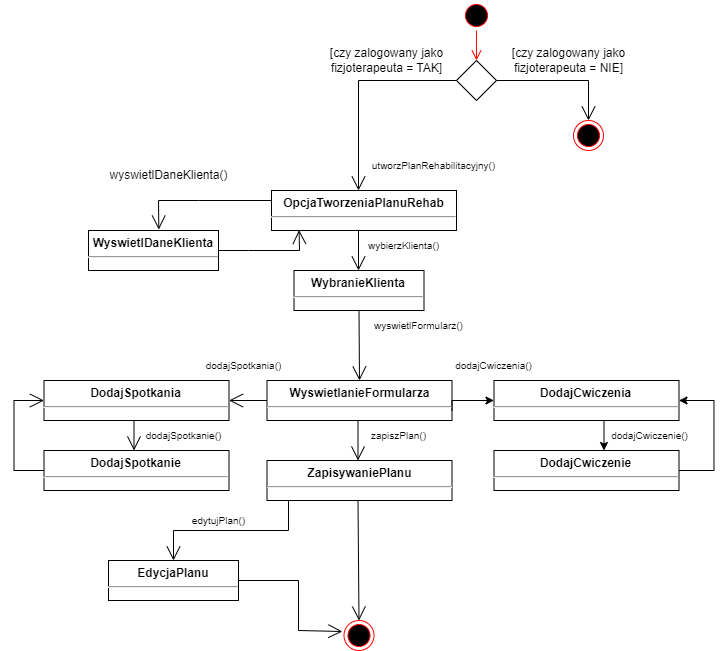

The diagram above was exported from draw.io. Its source (the exported page's mxGraphModel, read from the mxfile embedded in the PNG):
<mxGraphModel dx="1121" dy="704" grid="1" gridSize="10" guides="1" tooltips="1" connect="1" arrows="1" fold="1" page="1" pageScale="1" pageWidth="850" pageHeight="1100" math="0" shadow="0">
  <root>
    <mxCell id="0" />
    <mxCell id="1" parent="0" />
    <mxCell id="CvlCMd_ngKOgU_S4_WSD-6" value="utworzPlanRehabilitacyjny()" style="text;html=1;align=center;verticalAlign=middle;resizable=0;points=[];autosize=1;strokeColor=none;fillColor=none;fontSize=10;fontStyle=0" vertex="1" parent="1">
      <mxGeometry x="420" y="180" width="150" height="30" as="geometry" />
    </mxCell>
    <mxCell id="CvlCMd_ngKOgU_S4_WSD-8" value="&lt;p style=&quot;margin:0px;margin-top:6px;text-align:center;&quot;&gt;&lt;b&gt;WyswietlanieFormularza&lt;/b&gt;&lt;/p&gt;&lt;hr&gt;&lt;p style=&quot;margin:0px;margin-left:8px;&quot;&gt;&lt;br&gt;&lt;/p&gt;" style="align=left;overflow=fill;html=1;dropTarget=0;whiteSpace=wrap;" vertex="1" parent="1">
      <mxGeometry x="328.5" y="410" width="185" height="40" as="geometry" />
    </mxCell>
    <mxCell id="CvlCMd_ngKOgU_S4_WSD-10" style="edgeStyle=orthogonalEdgeStyle;rounded=0;orthogonalLoop=1;jettySize=auto;html=1;exitX=0.5;exitY=1;exitDx=0;exitDy=0;" edge="1" parent="1" source="CvlCMd_ngKOgU_S4_WSD-8" target="CvlCMd_ngKOgU_S4_WSD-8">
      <mxGeometry relative="1" as="geometry" />
    </mxCell>
    <mxCell id="CvlCMd_ngKOgU_S4_WSD-14" value="&lt;p style=&quot;margin:0px;margin-top:6px;text-align:center;&quot;&gt;&lt;b&gt;OpcjaTworzeniaPlanuRehab&lt;/b&gt;&lt;/p&gt;&lt;hr&gt;&lt;p style=&quot;margin:0px;margin-left:8px;&quot;&gt;&lt;br&gt;&lt;/p&gt;" style="align=left;overflow=fill;html=1;dropTarget=0;whiteSpace=wrap;" vertex="1" parent="1">
      <mxGeometry x="333" y="220" width="185" height="40" as="geometry" />
    </mxCell>
    <mxCell id="CvlCMd_ngKOgU_S4_WSD-17" value="wybierzKlienta()" style="text;html=1;align=center;verticalAlign=middle;resizable=0;points=[];autosize=1;strokeColor=none;fillColor=none;fontSize=10;" vertex="1" parent="1">
      <mxGeometry x="420" y="260" width="90" height="30" as="geometry" />
    </mxCell>
    <mxCell id="CvlCMd_ngKOgU_S4_WSD-21" value="" style="endArrow=open;endFill=1;endSize=12;html=1;rounded=0;exitX=0.5;exitY=1;exitDx=0;exitDy=0;entryX=0.5;entryY=0;entryDx=0;entryDy=0;" edge="1" parent="1" source="CvlCMd_ngKOgU_S4_WSD-68" target="CvlCMd_ngKOgU_S4_WSD-8">
      <mxGeometry width="160" relative="1" as="geometry">
        <mxPoint x="420" y="350" as="sourcePoint" />
        <mxPoint x="420" y="390" as="targetPoint" />
      </mxGeometry>
    </mxCell>
    <mxCell id="CvlCMd_ngKOgU_S4_WSD-25" value="&lt;p style=&quot;margin:0px;margin-top:6px;text-align:center;&quot;&gt;&lt;b&gt;DodajCwiczenie&lt;/b&gt;&lt;/p&gt;&lt;hr&gt;&lt;p style=&quot;margin:0px;margin-left:8px;&quot;&gt;&lt;br&gt;&lt;/p&gt;" style="align=left;overflow=fill;html=1;dropTarget=0;whiteSpace=wrap;" vertex="1" parent="1">
      <mxGeometry x="555.5" y="480" width="185" height="40" as="geometry" />
    </mxCell>
    <mxCell id="CvlCMd_ngKOgU_S4_WSD-26" value="" style="edgeStyle=orthogonalEdgeStyle;rounded=0;orthogonalLoop=1;jettySize=auto;html=1;exitX=1;exitY=0.75;exitDx=0;exitDy=0;entryX=0;entryY=0.5;entryDx=0;entryDy=0;" edge="1" parent="1" source="CvlCMd_ngKOgU_S4_WSD-8" target="CvlCMd_ngKOgU_S4_WSD-29">
      <mxGeometry relative="1" as="geometry">
        <mxPoint x="565.5" y="350" as="sourcePoint" />
        <mxPoint x="593.5" y="390" as="targetPoint" />
        <Array as="points">
          <mxPoint x="555.5" y="430" />
          <mxPoint x="555.5" y="430" />
        </Array>
      </mxGeometry>
    </mxCell>
    <mxCell id="CvlCMd_ngKOgU_S4_WSD-27" value="dodajCwiczenia()" style="text;html=1;align=center;verticalAlign=middle;resizable=0;points=[];autosize=1;strokeColor=none;fillColor=none;fontSize=10;" vertex="1" parent="1">
      <mxGeometry x="505.5" y="380" width="100" height="30" as="geometry" />
    </mxCell>
    <mxCell id="CvlCMd_ngKOgU_S4_WSD-29" value="&lt;p style=&quot;margin:0px;margin-top:6px;text-align:center;&quot;&gt;&lt;b&gt;DodajCwiczenia&lt;/b&gt;&lt;/p&gt;&lt;hr&gt;&lt;p style=&quot;margin:0px;margin-left:8px;&quot;&gt;&lt;br&gt;&lt;/p&gt;" style="align=left;overflow=fill;html=1;dropTarget=0;whiteSpace=wrap;" vertex="1" parent="1">
      <mxGeometry x="555.5" y="410" width="185" height="40" as="geometry" />
    </mxCell>
    <mxCell id="CvlCMd_ngKOgU_S4_WSD-30" value="" style="edgeStyle=orthogonalEdgeStyle;rounded=0;orthogonalLoop=1;jettySize=auto;html=1;" edge="1" parent="1">
      <mxGeometry relative="1" as="geometry">
        <mxPoint x="665.5" y="450" as="sourcePoint" />
        <mxPoint x="665.5" y="480" as="targetPoint" />
        <Array as="points">
          <mxPoint x="665.5" y="480" />
        </Array>
      </mxGeometry>
    </mxCell>
    <mxCell id="CvlCMd_ngKOgU_S4_WSD-31" value="" style="edgeStyle=orthogonalEdgeStyle;rounded=0;orthogonalLoop=1;jettySize=auto;html=1;exitX=1;exitY=0.5;exitDx=0;exitDy=0;entryX=1;entryY=0.5;entryDx=0;entryDy=0;" edge="1" parent="1" source="CvlCMd_ngKOgU_S4_WSD-25" target="CvlCMd_ngKOgU_S4_WSD-29">
      <mxGeometry relative="1" as="geometry">
        <mxPoint x="555.5" y="480" as="sourcePoint" />
        <mxPoint x="555.5" y="510" as="targetPoint" />
        <Array as="points">
          <mxPoint x="775.5" y="500" />
          <mxPoint x="775.5" y="430" />
        </Array>
      </mxGeometry>
    </mxCell>
    <mxCell id="CvlCMd_ngKOgU_S4_WSD-32" value="dodajCwiczenie()" style="text;html=1;align=center;verticalAlign=middle;resizable=0;points=[];autosize=1;strokeColor=none;fillColor=none;fontSize=10;" vertex="1" parent="1">
      <mxGeometry x="660.5" y="450" width="100" height="30" as="geometry" />
    </mxCell>
    <mxCell id="CvlCMd_ngKOgU_S4_WSD-34" value="&lt;p style=&quot;margin:0px;margin-top:6px;text-align:center;&quot;&gt;&lt;b&gt;DodajSpotkania&lt;/b&gt;&lt;/p&gt;&lt;hr&gt;&lt;p style=&quot;margin:0px;margin-left:8px;&quot;&gt;&lt;br&gt;&lt;/p&gt;" style="align=left;overflow=fill;html=1;dropTarget=0;whiteSpace=wrap;" vertex="1" parent="1">
      <mxGeometry x="105.5" y="410" width="185" height="40" as="geometry" />
    </mxCell>
    <mxCell id="CvlCMd_ngKOgU_S4_WSD-36" value="" style="shape=rhombus;perimeter=rhombusPerimeter;whiteSpace=wrap;html=1;align=center;" vertex="1" parent="1">
      <mxGeometry x="518" y="90" width="40" height="40" as="geometry" />
    </mxCell>
    <mxCell id="CvlCMd_ngKOgU_S4_WSD-37" value="" style="ellipse;html=1;shape=startState;fillColor=#000000;strokeColor=#ff0000;" vertex="1" parent="1">
      <mxGeometry x="523" y="30" width="30" height="30" as="geometry" />
    </mxCell>
    <mxCell id="CvlCMd_ngKOgU_S4_WSD-38" value="" style="edgeStyle=orthogonalEdgeStyle;html=1;verticalAlign=bottom;endArrow=open;endSize=8;strokeColor=#ff0000;rounded=0;" edge="1" source="CvlCMd_ngKOgU_S4_WSD-37" parent="1">
      <mxGeometry relative="1" as="geometry">
        <mxPoint x="538" y="90" as="targetPoint" />
      </mxGeometry>
    </mxCell>
    <mxCell id="CvlCMd_ngKOgU_S4_WSD-39" value="" style="endArrow=open;endFill=1;endSize=12;html=1;rounded=0;exitX=0;exitY=0.5;exitDx=0;exitDy=0;" edge="1" parent="1" source="CvlCMd_ngKOgU_S4_WSD-36">
      <mxGeometry width="160" relative="1" as="geometry">
        <mxPoint x="390" y="160" as="sourcePoint" />
        <mxPoint x="420" y="220" as="targetPoint" />
        <Array as="points">
          <mxPoint x="420" y="110" />
        </Array>
      </mxGeometry>
    </mxCell>
    <mxCell id="CvlCMd_ngKOgU_S4_WSD-40" value="[czy zalogowany jako &lt;br&gt;fizjoterapeuta = TAK]" style="text;html=1;align=center;verticalAlign=middle;resizable=0;points=[];autosize=1;strokeColor=none;fillColor=none;" vertex="1" parent="1">
      <mxGeometry x="378" y="70" width="140" height="40" as="geometry" />
    </mxCell>
    <mxCell id="CvlCMd_ngKOgU_S4_WSD-41" value="[czy zalogowany jako &lt;br&gt;fizjoterapeuta = NIE]" style="text;html=1;align=center;verticalAlign=middle;resizable=0;points=[];autosize=1;strokeColor=none;fillColor=none;" vertex="1" parent="1">
      <mxGeometry x="560" y="70" width="140" height="40" as="geometry" />
    </mxCell>
    <mxCell id="CvlCMd_ngKOgU_S4_WSD-42" value="" style="ellipse;html=1;shape=endState;fillColor=#000000;strokeColor=#ff0000;" vertex="1" parent="1">
      <mxGeometry x="635" y="150" width="30" height="30" as="geometry" />
    </mxCell>
    <mxCell id="CvlCMd_ngKOgU_S4_WSD-43" value="" style="endArrow=open;endFill=1;endSize=12;html=1;rounded=0;exitX=1;exitY=0.5;exitDx=0;exitDy=0;" edge="1" parent="1" source="CvlCMd_ngKOgU_S4_WSD-36">
      <mxGeometry width="160" relative="1" as="geometry">
        <mxPoint x="560" y="140" as="sourcePoint" />
        <mxPoint x="650" y="150" as="targetPoint" />
        <Array as="points">
          <mxPoint x="650" y="110" />
        </Array>
      </mxGeometry>
    </mxCell>
    <mxCell id="CvlCMd_ngKOgU_S4_WSD-44" value="&lt;p style=&quot;margin:0px;margin-top:6px;text-align:center;&quot;&gt;&lt;b&gt;WyswietlDaneKlienta&lt;/b&gt;&lt;/p&gt;&lt;hr&gt;&lt;p style=&quot;margin:0px;margin-left:8px;&quot;&gt;&lt;br&gt;&lt;/p&gt;" style="align=left;overflow=fill;html=1;dropTarget=0;whiteSpace=wrap;" vertex="1" parent="1">
      <mxGeometry x="150" y="260" width="130" height="40" as="geometry" />
    </mxCell>
    <mxCell id="CvlCMd_ngKOgU_S4_WSD-45" value="" style="endArrow=open;endFill=1;endSize=12;html=1;rounded=0;entryX=0.541;entryY=-0.023;entryDx=0;entryDy=0;entryPerimeter=0;exitX=0;exitY=0.25;exitDx=0;exitDy=0;" edge="1" parent="1" source="CvlCMd_ngKOgU_S4_WSD-14" target="CvlCMd_ngKOgU_S4_WSD-44">
      <mxGeometry width="160" relative="1" as="geometry">
        <mxPoint x="330" y="230" as="sourcePoint" />
        <mxPoint x="220" y="370" as="targetPoint" />
        <Array as="points">
          <mxPoint x="260" y="230" />
          <mxPoint x="220" y="230" />
        </Array>
      </mxGeometry>
    </mxCell>
    <mxCell id="CvlCMd_ngKOgU_S4_WSD-46" value="wyswietlDaneKlienta()" style="text;html=1;align=center;verticalAlign=middle;resizable=0;points=[];autosize=1;strokeColor=none;fillColor=none;" vertex="1" parent="1">
      <mxGeometry x="160" y="190" width="140" height="30" as="geometry" />
    </mxCell>
    <mxCell id="CvlCMd_ngKOgU_S4_WSD-47" value="" style="endArrow=open;endFill=1;endSize=12;html=1;rounded=0;exitX=1;exitY=0.5;exitDx=0;exitDy=0;entryX=0.149;entryY=0.987;entryDx=0;entryDy=0;entryPerimeter=0;" edge="1" parent="1" source="CvlCMd_ngKOgU_S4_WSD-44" target="CvlCMd_ngKOgU_S4_WSD-14">
      <mxGeometry width="160" relative="1" as="geometry">
        <mxPoint x="300" y="350" as="sourcePoint" />
        <mxPoint x="360" y="330" as="targetPoint" />
        <Array as="points">
          <mxPoint x="310" y="280" />
          <mxPoint x="361" y="280" />
        </Array>
      </mxGeometry>
    </mxCell>
    <mxCell id="CvlCMd_ngKOgU_S4_WSD-49" value="&lt;font style=&quot;font-size: 10px;&quot;&gt;dodajSpotkania()&lt;/font&gt;" style="text;html=1;align=center;verticalAlign=middle;resizable=0;points=[];autosize=1;strokeColor=none;fillColor=none;" vertex="1" parent="1">
      <mxGeometry x="255.5" y="380" width="100" height="30" as="geometry" />
    </mxCell>
    <mxCell id="CvlCMd_ngKOgU_S4_WSD-50" value="" style="endArrow=open;endFill=1;endSize=12;html=1;rounded=0;exitX=0;exitY=0.5;exitDx=0;exitDy=0;entryX=1;entryY=0.5;entryDx=0;entryDy=0;" edge="1" parent="1" source="CvlCMd_ngKOgU_S4_WSD-8" target="CvlCMd_ngKOgU_S4_WSD-34">
      <mxGeometry width="160" relative="1" as="geometry">
        <mxPoint x="305.5" y="430" as="sourcePoint" />
        <mxPoint x="305.5" y="470" as="targetPoint" />
      </mxGeometry>
    </mxCell>
    <mxCell id="CvlCMd_ngKOgU_S4_WSD-53" value="" style="endArrow=open;endFill=1;endSize=12;html=1;rounded=0;exitX=0;exitY=0.5;exitDx=0;exitDy=0;entryX=0;entryY=0.5;entryDx=0;entryDy=0;" edge="1" parent="1" source="CvlCMd_ngKOgU_S4_WSD-51" target="CvlCMd_ngKOgU_S4_WSD-34">
      <mxGeometry width="160" relative="1" as="geometry">
        <mxPoint x="55.5" y="450" as="sourcePoint" />
        <mxPoint x="55.5" y="490" as="targetPoint" />
        <Array as="points">
          <mxPoint x="75.5" y="500" />
          <mxPoint x="75.5" y="430" />
        </Array>
      </mxGeometry>
    </mxCell>
    <mxCell id="CvlCMd_ngKOgU_S4_WSD-54" value="&lt;font style=&quot;font-size: 10px;&quot;&gt;dodajSpotkanie()&lt;/font&gt;" style="text;html=1;align=center;verticalAlign=middle;resizable=0;points=[];autosize=1;strokeColor=none;fillColor=none;" vertex="1" parent="1">
      <mxGeometry x="195.5" y="450" width="100" height="30" as="geometry" />
    </mxCell>
    <mxCell id="CvlCMd_ngKOgU_S4_WSD-51" value="&lt;p style=&quot;margin:0px;margin-top:6px;text-align:center;&quot;&gt;&lt;b&gt;DodajSpotkanie&lt;/b&gt;&lt;/p&gt;&lt;hr&gt;&lt;p style=&quot;margin:0px;margin-left:8px;&quot;&gt;&lt;br&gt;&lt;/p&gt;" style="align=left;overflow=fill;html=1;dropTarget=0;whiteSpace=wrap;" vertex="1" parent="1">
      <mxGeometry x="105.5" y="480" width="185" height="40" as="geometry" />
    </mxCell>
    <mxCell id="CvlCMd_ngKOgU_S4_WSD-57" value="" style="endArrow=open;endFill=1;endSize=12;html=1;rounded=0;" edge="1" parent="1">
      <mxGeometry width="160" relative="1" as="geometry">
        <mxPoint x="195.5" y="450" as="sourcePoint" />
        <mxPoint x="195.5" y="480" as="targetPoint" />
      </mxGeometry>
    </mxCell>
    <mxCell id="CvlCMd_ngKOgU_S4_WSD-58" value="" style="endArrow=open;endFill=1;endSize=12;html=1;rounded=0;" edge="1" parent="1">
      <mxGeometry width="160" relative="1" as="geometry">
        <mxPoint x="419.5" y="450" as="sourcePoint" />
        <mxPoint x="419.5" y="490" as="targetPoint" />
      </mxGeometry>
    </mxCell>
    <mxCell id="CvlCMd_ngKOgU_S4_WSD-59" value="&lt;p style=&quot;margin:0px;margin-top:6px;text-align:center;&quot;&gt;&lt;b&gt;ZapisywaniePlanu&lt;/b&gt;&lt;/p&gt;&lt;hr&gt;&lt;p style=&quot;margin:0px;margin-left:8px;&quot;&gt;&lt;br&gt;&lt;/p&gt;" style="align=left;overflow=fill;html=1;dropTarget=0;whiteSpace=wrap;" vertex="1" parent="1">
      <mxGeometry x="328.5" y="490" width="185" height="40" as="geometry" />
    </mxCell>
    <mxCell id="CvlCMd_ngKOgU_S4_WSD-60" value="&lt;font style=&quot;font-size: 10px;&quot;&gt;zapiszPlan()&lt;/font&gt;" style="text;html=1;align=center;verticalAlign=middle;resizable=0;points=[];autosize=1;strokeColor=none;fillColor=none;" vertex="1" parent="1">
      <mxGeometry x="420.5" y="450" width="80" height="30" as="geometry" />
    </mxCell>
    <mxCell id="CvlCMd_ngKOgU_S4_WSD-62" value="" style="ellipse;html=1;shape=endState;fillColor=#000000;strokeColor=#ff0000;" vertex="1" parent="1">
      <mxGeometry x="405.5" y="650" width="30" height="30" as="geometry" />
    </mxCell>
    <mxCell id="CvlCMd_ngKOgU_S4_WSD-65" value="" style="endArrow=open;endFill=1;endSize=12;html=1;rounded=0;entryX=0.5;entryY=0;entryDx=0;entryDy=0;" edge="1" parent="1" target="CvlCMd_ngKOgU_S4_WSD-62">
      <mxGeometry width="160" relative="1" as="geometry">
        <mxPoint x="419.5" y="530" as="sourcePoint" />
        <mxPoint x="419.5" y="570" as="targetPoint" />
      </mxGeometry>
    </mxCell>
    <mxCell id="CvlCMd_ngKOgU_S4_WSD-68" value="&lt;p style=&quot;margin:0px;margin-top:6px;text-align:center;&quot;&gt;&lt;b&gt;WybranieKlienta&lt;/b&gt;&lt;/p&gt;&lt;hr&gt;&lt;p style=&quot;margin:0px;margin-left:8px;&quot;&gt;&lt;br&gt;&lt;/p&gt;" style="align=left;overflow=fill;html=1;dropTarget=0;whiteSpace=wrap;" vertex="1" parent="1">
      <mxGeometry x="355.5" y="300" width="130" height="40" as="geometry" />
    </mxCell>
    <mxCell id="CvlCMd_ngKOgU_S4_WSD-69" value="" style="endArrow=open;endFill=1;endSize=12;html=1;rounded=0;" edge="1" parent="1">
      <mxGeometry width="160" relative="1" as="geometry">
        <mxPoint x="420" y="260" as="sourcePoint" />
        <mxPoint x="420" y="300" as="targetPoint" />
      </mxGeometry>
    </mxCell>
    <mxCell id="CvlCMd_ngKOgU_S4_WSD-70" value="&lt;font style=&quot;font-size: 10px;&quot;&gt;wyswietlFormularz()&lt;/font&gt;" style="text;html=1;align=center;verticalAlign=middle;resizable=0;points=[];autosize=1;strokeColor=none;fillColor=none;" vertex="1" parent="1">
      <mxGeometry x="425.5" y="340" width="110" height="30" as="geometry" />
    </mxCell>
    <mxCell id="CvlCMd_ngKOgU_S4_WSD-71" value="&lt;p style=&quot;margin:0px;margin-top:6px;text-align:center;&quot;&gt;&lt;b&gt;EdycjaPlanu&lt;/b&gt;&lt;/p&gt;&lt;hr&gt;&lt;p style=&quot;margin:0px;margin-left:8px;&quot;&gt;&lt;br&gt;&lt;/p&gt;" style="align=left;overflow=fill;html=1;dropTarget=0;whiteSpace=wrap;" vertex="1" parent="1">
      <mxGeometry x="170" y="590" width="130" height="40" as="geometry" />
    </mxCell>
    <mxCell id="CvlCMd_ngKOgU_S4_WSD-72" value="" style="endArrow=open;endFill=1;endSize=12;html=1;rounded=0;entryX=0.5;entryY=0;entryDx=0;entryDy=0;" edge="1" parent="1" target="CvlCMd_ngKOgU_S4_WSD-71">
      <mxGeometry width="160" relative="1" as="geometry">
        <mxPoint x="350" y="530" as="sourcePoint" />
        <mxPoint x="350" y="560" as="targetPoint" />
        <Array as="points">
          <mxPoint x="350" y="560" />
          <mxPoint x="235" y="560" />
        </Array>
      </mxGeometry>
    </mxCell>
    <mxCell id="CvlCMd_ngKOgU_S4_WSD-73" value="" style="endArrow=open;endFill=1;endSize=12;html=1;rounded=0;exitX=1;exitY=0.5;exitDx=0;exitDy=0;entryX=-0.054;entryY=0.367;entryDx=0;entryDy=0;entryPerimeter=0;" edge="1" parent="1" source="CvlCMd_ngKOgU_S4_WSD-71" target="CvlCMd_ngKOgU_S4_WSD-62">
      <mxGeometry width="160" relative="1" as="geometry">
        <mxPoint x="378" y="640" as="sourcePoint" />
        <mxPoint x="378" y="670" as="targetPoint" />
        <Array as="points">
          <mxPoint x="360" y="610" />
          <mxPoint x="360" y="660" />
        </Array>
      </mxGeometry>
    </mxCell>
    <mxCell id="CvlCMd_ngKOgU_S4_WSD-74" value="&lt;font style=&quot;font-size: 10px;&quot;&gt;edytujPlan()&lt;/font&gt;" style="text;html=1;align=center;verticalAlign=middle;resizable=0;points=[];autosize=1;strokeColor=none;fillColor=none;" vertex="1" parent="1">
      <mxGeometry x="240" y="535" width="80" height="30" as="geometry" />
    </mxCell>
  </root>
</mxGraphModel>